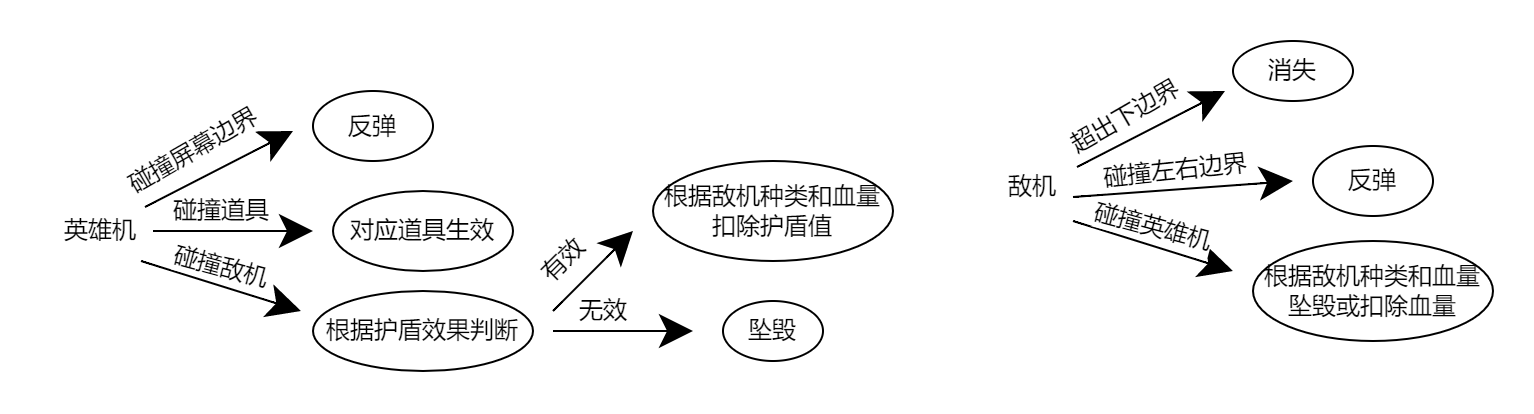

The diagram above was exported from draw.io. Its source (the exported page's mxGraphModel, read from the mxfile embedded in the PNG):
<mxGraphModel dx="989" dy="468" grid="1" gridSize="10" guides="1" tooltips="1" connect="1" arrows="1" fold="1" page="1" pageScale="1" pageWidth="827" pageHeight="1169" math="0" shadow="0">
  <root>
    <mxCell id="WIyWlLk6GJQsqaUBKTNV-0" />
    <mxCell id="WIyWlLk6GJQsqaUBKTNV-1" parent="WIyWlLk6GJQsqaUBKTNV-0" />
    <mxCell id="7uE2qrlHdbGqFjXbzEhy-0" value="对应道具生效" style="ellipse;whiteSpace=wrap;html=1;hachureGap=4;" vertex="1" parent="WIyWlLk6GJQsqaUBKTNV-1">
      <mxGeometry x="240" y="340" width="90" height="40" as="geometry" />
    </mxCell>
    <mxCell id="7uE2qrlHdbGqFjXbzEhy-1" value="英雄机" style="text;html=1;strokeColor=none;fillColor=none;align=center;verticalAlign=middle;whiteSpace=wrap;rounded=0;hachureGap=4;" vertex="1" parent="WIyWlLk6GJQsqaUBKTNV-1">
      <mxGeometry x="94" y="345" width="60" height="30" as="geometry" />
    </mxCell>
    <mxCell id="7uE2qrlHdbGqFjXbzEhy-2" value="" style="endArrow=classic;html=1;rounded=0;startSize=14;endSize=14;sourcePerimeterSpacing=8;targetPerimeterSpacing=8;curved=1;" edge="1" parent="WIyWlLk6GJQsqaUBKTNV-1">
      <mxGeometry width="50" height="50" relative="1" as="geometry">
        <mxPoint x="150" y="360" as="sourcePoint" />
        <mxPoint x="230" y="360" as="targetPoint" />
      </mxGeometry>
    </mxCell>
    <mxCell id="7uE2qrlHdbGqFjXbzEhy-3" value="碰撞道具" style="text;html=1;align=center;verticalAlign=middle;resizable=0;points=[];autosize=1;strokeColor=none;fillColor=none;hachureGap=4;" vertex="1" parent="WIyWlLk6GJQsqaUBKTNV-1">
      <mxGeometry x="149" y="335" width="70" height="30" as="geometry" />
    </mxCell>
    <mxCell id="7uE2qrlHdbGqFjXbzEhy-4" value="" style="endArrow=classic;html=1;rounded=0;startSize=14;endSize=14;sourcePerimeterSpacing=8;targetPerimeterSpacing=8;curved=1;" edge="1" parent="WIyWlLk6GJQsqaUBKTNV-1">
      <mxGeometry width="50" height="50" relative="1" as="geometry">
        <mxPoint x="144" y="375" as="sourcePoint" />
        <mxPoint x="224" y="400" as="targetPoint" />
      </mxGeometry>
    </mxCell>
    <mxCell id="7uE2qrlHdbGqFjXbzEhy-5" value="碰撞敌机" style="edgeLabel;html=1;align=center;verticalAlign=middle;resizable=0;points=[];rotation=15;" vertex="1" connectable="0" parent="7uE2qrlHdbGqFjXbzEhy-4">
      <mxGeometry x="-0.3457" y="-2" relative="1" as="geometry">
        <mxPoint x="14" y="-8" as="offset" />
      </mxGeometry>
    </mxCell>
    <mxCell id="7uE2qrlHdbGqFjXbzEhy-6" value="" style="endArrow=classic;html=1;rounded=0;startSize=14;endSize=14;sourcePerimeterSpacing=8;targetPerimeterSpacing=8;curved=1;" edge="1" parent="WIyWlLk6GJQsqaUBKTNV-1">
      <mxGeometry width="50" height="50" relative="1" as="geometry">
        <mxPoint x="146" y="348" as="sourcePoint" />
        <mxPoint x="220" y="310" as="targetPoint" />
      </mxGeometry>
    </mxCell>
    <mxCell id="7uE2qrlHdbGqFjXbzEhy-7" value="碰撞屏幕边界" style="edgeLabel;html=1;align=center;verticalAlign=middle;resizable=0;points=[];rotation=-30;" vertex="1" connectable="0" parent="7uE2qrlHdbGqFjXbzEhy-6">
      <mxGeometry x="-0.1443" relative="1" as="geometry">
        <mxPoint x="-8" y="-12" as="offset" />
      </mxGeometry>
    </mxCell>
    <mxCell id="7uE2qrlHdbGqFjXbzEhy-8" value="反弹" style="ellipse;whiteSpace=wrap;html=1;hachureGap=4;" vertex="1" parent="WIyWlLk6GJQsqaUBKTNV-1">
      <mxGeometry x="230" y="290" width="60" height="35" as="geometry" />
    </mxCell>
    <mxCell id="7uE2qrlHdbGqFjXbzEhy-9" value="根据护盾效果判断" style="ellipse;whiteSpace=wrap;html=1;hachureGap=4;" vertex="1" parent="WIyWlLk6GJQsqaUBKTNV-1">
      <mxGeometry x="230" y="390" width="110" height="40" as="geometry" />
    </mxCell>
    <mxCell id="7uE2qrlHdbGqFjXbzEhy-10" value="" style="endArrow=classic;html=1;rounded=0;startSize=14;endSize=14;sourcePerimeterSpacing=8;targetPerimeterSpacing=8;curved=1;" edge="1" parent="WIyWlLk6GJQsqaUBKTNV-1">
      <mxGeometry width="50" height="50" relative="1" as="geometry">
        <mxPoint x="350" y="400" as="sourcePoint" />
        <mxPoint x="390" y="360" as="targetPoint" />
      </mxGeometry>
    </mxCell>
    <mxCell id="7uE2qrlHdbGqFjXbzEhy-11" value="有效" style="text;html=1;align=center;verticalAlign=middle;resizable=0;points=[];autosize=1;strokeColor=none;fillColor=none;hachureGap=4;rotation=-45;" vertex="1" parent="WIyWlLk6GJQsqaUBKTNV-1">
      <mxGeometry x="330" y="360" width="50" height="30" as="geometry" />
    </mxCell>
    <mxCell id="7uE2qrlHdbGqFjXbzEhy-13" value="" style="endArrow=classic;html=1;rounded=0;startSize=14;endSize=14;sourcePerimeterSpacing=8;targetPerimeterSpacing=8;curved=1;" edge="1" parent="WIyWlLk6GJQsqaUBKTNV-1">
      <mxGeometry width="50" height="50" relative="1" as="geometry">
        <mxPoint x="350" y="410" as="sourcePoint" />
        <mxPoint x="420" y="410" as="targetPoint" />
      </mxGeometry>
    </mxCell>
    <mxCell id="7uE2qrlHdbGqFjXbzEhy-14" value="无效" style="text;html=1;align=center;verticalAlign=middle;resizable=0;points=[];autosize=1;strokeColor=none;fillColor=none;hachureGap=4;" vertex="1" parent="WIyWlLk6GJQsqaUBKTNV-1">
      <mxGeometry x="350" y="385" width="50" height="30" as="geometry" />
    </mxCell>
    <mxCell id="7uE2qrlHdbGqFjXbzEhy-15" value="根据敌机种类和血量扣除护盾值" style="ellipse;whiteSpace=wrap;html=1;hachureGap=4;" vertex="1" parent="WIyWlLk6GJQsqaUBKTNV-1">
      <mxGeometry x="400" y="325" width="120" height="50" as="geometry" />
    </mxCell>
    <mxCell id="7uE2qrlHdbGqFjXbzEhy-16" value="坠毁" style="ellipse;whiteSpace=wrap;html=1;hachureGap=4;" vertex="1" parent="WIyWlLk6GJQsqaUBKTNV-1">
      <mxGeometry x="435" y="395" width="50" height="30" as="geometry" />
    </mxCell>
    <mxCell id="7uE2qrlHdbGqFjXbzEhy-18" value="敌机" style="text;html=1;strokeColor=none;fillColor=none;align=center;verticalAlign=middle;whiteSpace=wrap;rounded=0;hachureGap=4;" vertex="1" parent="WIyWlLk6GJQsqaUBKTNV-1">
      <mxGeometry x="560" y="322.5" width="60" height="30" as="geometry" />
    </mxCell>
    <mxCell id="7uE2qrlHdbGqFjXbzEhy-19" value="" style="endArrow=classic;html=1;rounded=0;startSize=14;endSize=14;sourcePerimeterSpacing=8;targetPerimeterSpacing=8;curved=1;" edge="1" parent="WIyWlLk6GJQsqaUBKTNV-1">
      <mxGeometry width="50" height="50" relative="1" as="geometry">
        <mxPoint x="610" y="355" as="sourcePoint" />
        <mxPoint x="690" y="380" as="targetPoint" />
      </mxGeometry>
    </mxCell>
    <mxCell id="7uE2qrlHdbGqFjXbzEhy-20" value="碰撞英雄机" style="edgeLabel;html=1;align=center;verticalAlign=middle;resizable=0;points=[];rotation=15;" vertex="1" connectable="0" parent="7uE2qrlHdbGqFjXbzEhy-19">
      <mxGeometry x="-0.3457" y="-2" relative="1" as="geometry">
        <mxPoint x="14" y="-8" as="offset" />
      </mxGeometry>
    </mxCell>
    <mxCell id="7uE2qrlHdbGqFjXbzEhy-21" value="" style="endArrow=classic;html=1;rounded=0;startSize=14;endSize=14;sourcePerimeterSpacing=8;targetPerimeterSpacing=8;curved=1;" edge="1" parent="WIyWlLk6GJQsqaUBKTNV-1">
      <mxGeometry width="50" height="50" relative="1" as="geometry">
        <mxPoint x="611.9999999999999" y="328" as="sourcePoint" />
        <mxPoint x="686.0000000000001" y="290" as="targetPoint" />
      </mxGeometry>
    </mxCell>
    <mxCell id="7uE2qrlHdbGqFjXbzEhy-22" value="超出下边界" style="edgeLabel;html=1;align=center;verticalAlign=middle;resizable=0;points=[];rotation=-30;" vertex="1" connectable="0" parent="7uE2qrlHdbGqFjXbzEhy-21">
      <mxGeometry x="-0.1443" relative="1" as="geometry">
        <mxPoint x="-8" y="-9" as="offset" />
      </mxGeometry>
    </mxCell>
    <mxCell id="7uE2qrlHdbGqFjXbzEhy-23" value="" style="endArrow=classic;html=1;rounded=0;startSize=14;endSize=14;sourcePerimeterSpacing=8;targetPerimeterSpacing=8;curved=1;" edge="1" parent="WIyWlLk6GJQsqaUBKTNV-1">
      <mxGeometry width="50" height="50" relative="1" as="geometry">
        <mxPoint x="609.9999999999999" y="343" as="sourcePoint" />
        <mxPoint x="720" y="335" as="targetPoint" />
      </mxGeometry>
    </mxCell>
    <mxCell id="7uE2qrlHdbGqFjXbzEhy-24" value="碰撞左右边界" style="edgeLabel;html=1;align=center;verticalAlign=middle;resizable=0;points=[];rotation=-6;" vertex="1" connectable="0" parent="7uE2qrlHdbGqFjXbzEhy-23">
      <mxGeometry x="-0.1443" relative="1" as="geometry">
        <mxPoint x="3" y="-10" as="offset" />
      </mxGeometry>
    </mxCell>
    <mxCell id="7uE2qrlHdbGqFjXbzEhy-25" value="反弹" style="ellipse;whiteSpace=wrap;html=1;hachureGap=4;" vertex="1" parent="WIyWlLk6GJQsqaUBKTNV-1">
      <mxGeometry x="730" y="317.5" width="60" height="35" as="geometry" />
    </mxCell>
    <mxCell id="7uE2qrlHdbGqFjXbzEhy-26" value="消失" style="ellipse;whiteSpace=wrap;html=1;hachureGap=4;" vertex="1" parent="WIyWlLk6GJQsqaUBKTNV-1">
      <mxGeometry x="690" y="265" width="60" height="30" as="geometry" />
    </mxCell>
    <mxCell id="7uE2qrlHdbGqFjXbzEhy-27" value="根据敌机种类和血量坠毁或扣除血量" style="ellipse;whiteSpace=wrap;html=1;hachureGap=4;" vertex="1" parent="WIyWlLk6GJQsqaUBKTNV-1">
      <mxGeometry x="700" y="365" width="120" height="50" as="geometry" />
    </mxCell>
  </root>
</mxGraphModel>